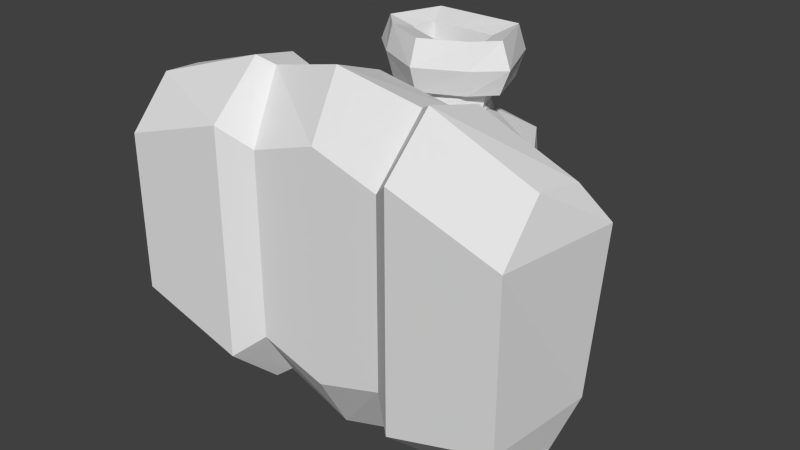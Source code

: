 # Source: tank.blend  (saved by Blender 2.80.75; exported with 4.5.12 LTS)
import bpy
from mathutils import Matrix  # noqa: F401  (used for matrix-valued properties, if any)

bpy.ops.wm.read_factory_settings(use_empty=True)
scene = bpy.context.scene
scene.name = 'Scene'

# ---- collections
col_collection_1 = bpy.data.collections.new('Collection 1'); scene.collection.children.link(col_collection_1)

# ---- materials (node trees are filled in below, after node groups)
mat_material = bpy.data.materials.new('Material')
mat_material.alpha_threshold = 0.0
mat_material.use_transparent_shadow = False
mat_material.roughness = 0.5

# ---- material node trees

# ---- world
world_world = bpy.data.worlds.new('World'); scene.world = world_world
world_world.color = (0.05088, 0.05088, 0.05088)
world_world.use_sun_shadow = False
world_world.sun_shadow_jitter_overblur = 0.0
world_world.cycles.sampling_method = 'MANUAL'
world_world.cycles.sample_map_resolution = 256

# ---- meshes
me_cube = bpy.data.meshes.new('Cube')
me_cube.from_pydata([(0.7573, -0.3299, -0.571), (0.7573, -0.3299, 0.6139), (0.5445, 0.4238, -0.571), (0.5445, 0.4238, 0.6139), (-1.764e-16, 0.4238, -0.765), (-1.764e-16, -0.3299, -0.765), (-1.764e-16, 0.4238, 0.7243), (-1.764e-16, -0.3299, 0.7413), (0.8103, -0.009293, -0.6622), (0.8103, -0.009293, 0.6381), (-1.764e-16, -0.009293, -0.8862), (0.6086, 0.4238, 0.02146), (0.8725, -0.3299, 0.02146), (-1.764e-16, -0.4373, 0.02146), (0.2424, 0.5561, -0.1984), (0.952, -0.009293, 0.02146), (0.3734, -0.009293, 0.8278), (-1.764e-16, 0.365, 0.9581), (0.2684, 0.261, 0.7489), (0.2604, -0.2024, 0.8296), (-1.764e-16, 0.365, 0.8291), (-1.764e-16, -0.2799, 0.8291), (0.3485, -0.005606, 0.8297), (0.2602, 0.2256, 0.8282), (0.2536, -0.1708, 0.8297), (-1.764e-16, -0.2799, 0.9581), (-1.764e-16, 0.3959, 1.38), (0.3742, -0.005606, 0.9587), (0.2763, 0.2256, 0.9572), (0.269, -0.1708, 0.9587), (-1.764e-16, 0.3959, 0.9787), (-1.764e-16, -0.3432, 0.9787), (-1.764e-16, 0.2071, 1.32), (0.5019, -0.01631, 0.9801), (0.3503, 0.4021, 0.9766), (0.3388, -0.1874, 0.9802), (-1.764e-16, -0.3432, 1.38), (-1.764e-16, 0.2015, 1.09), (0.5073, -0.01631, 1.381), (0.3557, 0.4021, 1.378), (0.3443, -0.1874, 1.381), (-1.764e-16, -0.1344, 1.32), (0.3242, 0.01623, 1.321), (0.2675, 0.2003, 1.32), (0.2632, -0.02741, 1.321), (-1.764e-16, -0.1289, 1.09), (-1.764e-16, 0.01623, 1.021), (0.3242, 0.01623, 1.091), (0.2675, 0.2003, 1.089), (0.2632, -0.02741, 1.091), (0.2974, 0.4238, -0.3248), (0.2974, 0.4238, 0.3677), (-1.764e-16, 0.4238, -0.4383), (-1.764e-16, 0.4238, 0.4812), (0.3103, 0.4238, 0.02146), (0.2424, 0.5561, 0.2413), (-1.764e-16, 0.5561, -0.2704), (-1.764e-16, 0.5561, 0.3134), (0.2505, 0.5561, 0.02146), (-1.764e-16, 0.5561, 0.02146), (0.3738, -0.2266, 1.181), (0.5885, -0.02728, 1.181), (0.3889, 0.4601, 1.177), (-1.764e-16, 0.4529, 1.179), (-1.764e-16, -0.4081, 1.179)], [], [(10, 8, 0, 5), (15, 9, 1, 12), (13, 5, 0, 12), (6, 3, 51, 53), (4, 2, 8, 10), (11, 3, 9, 15), (8, 15, 12, 0), (7, 13, 12, 1), (11, 2, 50, 54), (2, 11, 15, 8), (3, 6, 18), (16, 9, 18), (9, 3, 18), (9, 16, 19), (7, 1, 19), (1, 9, 19), (23, 20, 17, 28), (24, 22, 27, 29), (18, 6, 20, 23), (28, 17, 30, 34), (29, 27, 33, 35), (22, 23, 28, 27), (21, 24, 29, 25), (62, 63, 26, 39), (60, 61, 38, 40), (27, 28, 34, 33), (25, 29, 35, 31), (39, 26, 32, 43), (40, 38, 42, 44), (61, 62, 39, 38), (64, 60, 40, 36), (43, 32, 37, 48), (44, 42, 47, 49), (38, 39, 43, 42), (36, 40, 44, 41), (47, 46, 45, 49), (37, 46, 47, 48), (42, 43, 48, 47), (41, 44, 49, 45), (53, 51, 55, 57), (54, 50, 14, 58), (3, 11, 54, 51), (2, 4, 52, 50), (58, 14, 56, 59), (55, 58, 59, 57), (51, 54, 58, 55), (50, 52, 56, 14), (7, 19, 24, 21), (19, 16, 22, 24), (16, 18, 23, 22), (34, 30, 63, 62), (35, 33, 61, 60), (33, 34, 62, 61), (31, 35, 60, 64)])
_uv = me_cube.uv_layers.new(name='UVMap')
_uv.uv.foreach_set('vector', [0.2867, 0.98, 0.2933, 0.98, 0.2933, 0.98, 0.2867, 0.98, 0.7333, 0.48, 0.6133, 0.48, 0.6133, 0.4267, 0.7333, 0.4267, 0.1533, 0.9733, 0.1533, 0.9867, 0.1733, 0.9867, 0.1733, 0.9733, 0.2667, 0.26, 0.4667, 0.26, 0.3933, 0.34, 0.2667, 0.3333, 0.76, 0.4, 0.6533, 0.4, 0.6533, 0.3333, 0.76, 0.3333, 0.7333, 0.56, 0.6133, 0.56, 0.6133, 0.48, 0.7333, 0.48, 0.88, 0.48, 0.7333, 0.48, 0.7333, 0.4267, 0.88, 0.4267, 0.1533, 0.9533, 0.1533, 0.9733, 0.1733, 0.9733, 0.1733, 0.9533, 0.4667, 0.4267, 0.4667, 0.6, 0.3933, 0.5267, 0.3933, 0.4267, 0.88, 0.56, 0.7333, 0.56, 0.7333, 0.48, 0.88, 0.48, 0.6533, 0.56, 0.64, 0.56, 0.64, 0.5333, 0.64, 0.4867, 0.6533, 0.48, 0.64, 0.5333, 0.6533, 0.48, 0.6533, 0.56, 0.64, 0.5333, 0.6533, 0.48, 0.64, 0.4867, 0.64, 0.4533, 0.64, 0.4267, 0.6533, 0.4267, 0.6267, 0.44, 0.6267, 0.4267, 0.6533, 0.48, 0.6133, 0.48, 0.3067, 0.9733, 0.28, 0.9733, 0.28, 0.96, 0.3067, 0.96, 0.1533, 0.9667, 0.1667, 0.9667, 0.1667, 0.9467, 0.1533, 0.9533, 0.64, 0.5333, 0.64, 0.56, 0.64, 0.5533, 0.64, 0.5333, 0.1733, 0.9733, 0.16, 0.9733, 0.16, 0.9667, 0.18, 0.9667, 0.1733, 0.98, 0.1733, 0.9733, 0.1867, 0.9733, 0.18, 0.98, 0.1733, 0.98, 0.1733, 0.9667, 0.1733, 0.9533, 0.1733, 0.96, 0.1467, 0.98, 0.1667, 0.98, 0.1667, 0.9667, 0.1467, 0.9667, 0.2067, 0.3333, 0.2067, 0.4, 0.1333, 0.4, 0.1333, 0.3333, 0.2067, 0.44, 0.2067, 0.4867, 0.1333, 0.4867, 0.1333, 0.44, 0.1733, 0.9733, 0.1733, 0.9733, 0.18, 0.9667, 0.1867, 0.9733, 0.16, 0.98, 0.1733, 0.98, 0.18, 0.98, 0.16, 0.98, 0.56, 0.6, 0.52, 0.6, 0.52, 0.56, 0.56, 0.56, 0.52, 0.6, 0.4667, 0.6, 0.4667, 0.56, 0.52, 0.56, 0.2067, 0.46, 0.2067, 0.52, 0.1333, 0.52, 0.1333, 0.46, 0.2067, 0.4, 0.2067, 0.44, 0.1333, 0.44, 0.1333, 0.4, 0.1067, 0.9467, 0.08667, 0.94, 0.08667, 0.9667, 0.1067, 0.9733, 0.1067, 0.9533, 0.1133, 0.9467, 0.1133, 0.9733, 0.1067, 0.98, 0.52, 0.6, 0.4667, 0.6, 0.4667, 0.56, 0.52, 0.56, 0.52, 0.6, 0.4667, 0.6, 0.4667, 0.56, 0.52, 0.56, 0.05333, 0.9733, 0.02667, 0.98, 0.02667, 0.98, 0.04667, 0.98, 0.02667, 0.9667, 0.02667, 0.98, 0.05333, 0.9733, 0.04667, 0.9667, 0.1133, 0.9467, 0.1067, 0.9467, 0.1067, 0.9733, 0.1133, 0.9733, 0.08667, 0.96, 0.1067, 0.9533, 0.1067, 0.98, 0.08667, 0.98, 0.2667, 0.3333, 0.3933, 0.34, 0.3467, 0.38, 0.2667, 0.3733, 0.3933, 0.4267, 0.3933, 0.5267, 0.3467, 0.5, 0.3467, 0.44, 0.4667, 0.26, 0.4667, 0.4267, 0.3933, 0.4267, 0.3933, 0.34, 0.4667, 0.6, 0.2667, 0.6, 0.2667, 0.5333, 0.3933, 0.5267, 0.3467, 0.44, 0.3467, 0.5, 0.2667, 0.4933, 0.2667, 0.44, 0.3467, 0.38, 0.3467, 0.44, 0.2667, 0.44, 0.2667, 0.3733, 0.3933, 0.34, 0.3933, 0.4267, 0.3467, 0.44, 0.3467, 0.38, 0.3933, 0.5267, 0.2667, 0.5333, 0.2667, 0.4933, 0.3467, 0.5, 0.2867, 0.9667, 0.2867, 0.9667, 0.2867, 0.9667, 0.2867, 0.9667, 0.2867, 0.9667, 0.2867, 0.9667, 0.2867, 0.9667, 0.2867, 0.9667, 0.6267, 0.4867, 0.6267, 0.5333, 0.6267, 0.5333, 0.6267, 0.4867, 0.2667, 0.3333, 0.2667, 0.4, 0.2067, 0.4, 0.2067, 0.3333, 0.2667, 0.44, 0.2667, 0.4867, 0.2067, 0.4867, 0.2067, 0.44, 0.2667, 0.46, 0.2667, 0.5267, 0.2067, 0.5267, 0.2067, 0.46, 0.2667, 0.4, 0.2667, 0.44, 0.2067, 0.44, 0.2067, 0.4])
me_cube.materials.append(mat_material)
me_cube.use_remesh_preserve_volume = False
me_cube.use_remesh_preserve_attributes = False
me_cube.use_mirror_vertex_groups = False
me_cube.update()
me_cube_001 = bpy.data.meshes.new('Cube.001')
me_cube_001.from_pydata([(1.648, -0.006864, -0.6773), (1.648, -0.006864, 0.6233), (1.713, 0.9256, -0.7036), (1.816, 0.9256, 0.6496), (-1.764e-16, 1.148, -0.8565), (-1.764e-16, 0.1656, -0.9607), (-1.764e-16, 1.148, 0.8051), (-1.764e-16, 0.1656, 0.9092), (1.635, 0.6823, -1.029), (1.695, 0.6823, 0.975), (-1.764e-16, 0.8498, -1.256), (-1.764e-16, 0.8498, 1.25), (1.645, 0.3377, -1.04), (1.645, 0.3377, 1.011), (-1.764e-16, 0.4266, -1.433), (-1.764e-16, 0.4266, 1.399), (-1.764e-16, 1.148, -0.5292), (-1.764e-16, 1.148, 0.4777), (-1.764e-16, 1.213, -0.484), (-1.764e-16, 1.213, 0.4326), (0.9135, 1.148, -0.8565), (0.7592, 0.003503, 0.9092), (0.7592, 0.003503, -0.9607), (0.9135, 1.148, 0.8051), (0.8144, 0.8498, -1.256), (0.8285, 0.8498, 1.205), (0.7385, 0.4266, -1.35), (0.7609, 0.4266, 1.304), (0.5528, 0.1654, -0.7828), (0.6829, 1.093, -0.6985), (0.6406, 0.8507, -1.022), (0.6462, 0.5081, -1.286), (0.6829, 1.093, 0.647), (0.3293, 1.093, 0.3819), (0.3293, 1.181, 0.3819), (0.6829, 1.093, 0.647), (0.5528, 0.1654, 0.7313), (0.6406, 0.8507, 1.133), (0.6462, 0.5081, 1.234), (0.6829, 1.093, -0.6985), (0.3293, 1.093, -0.4334), (0.3293, 1.181, -0.4334)], [], [(26, 12, 0, 22), (21, 22, 0, 1), (38, 15, 7, 36), (20, 2, 8, 24), (24, 8, 12, 26), (37, 11, 15, 38), (34, 41, 18, 19), (40, 16, 18, 41), (31, 26, 22, 28), (36, 28, 22, 21), (13, 27, 21, 1), (3, 23, 25, 9), (30, 24, 26, 31), (9, 25, 27, 13), (27, 38, 36, 21), (25, 37, 38, 27), (14, 31, 28, 5), (7, 5, 28, 36), (10, 30, 31, 14), (39, 32, 35, 29), (17, 33, 34, 19), (20, 23, 3, 2), (39, 32, 23, 20), (40, 33, 32, 39), (34, 33, 40, 41), (32, 6, 11, 37), (39, 4, 16, 40), (39, 20, 24, 30), (23, 32, 37, 25), (4, 39, 30, 10), (6, 32, 33, 17), (13, 1, 3, 9), (1, 0, 2, 3), (0, 12, 8, 2)])
_uv = me_cube_001.uv_layers.new(name='UVMap')
_uv.uv.foreach_set('vector', [0.2, 0.7533, 0.0, 0.7533, 0.0, 0.86, 0.2, 0.86, 0.02667, 0.9533, 0.02667, 0.9733, 0.03333, 0.9733, 0.03333, 0.9533, 0.1333, 0.36, 0.0, 0.36, 0.0, 0.2733, 0.1333, 0.2733, 0.2, 0.5867, 0.0, 0.5867, 0.0, 0.6533, 0.2, 0.6533, 0.2, 0.6533, 0.0, 0.6533, 0.0, 0.7533, 0.2, 0.7533, 0.1333, 0.4667, 0.0, 0.4667, 0.0, 0.36, 0.1333, 0.36, 0.4467, 0.9467, 0.4467, 0.98, 0.4267, 0.9867, 0.4267, 0.94, 0.3, 0.98, 0.2933, 0.98, 0.2933, 0.98, 0.3, 0.98, 0.6267, 0.6867, 0.68, 0.68, 0.6133, 0.6133, 0.58, 0.64, 0.3, 0.64, 0.58, 0.64, 0.6133, 0.6133, 0.2733, 0.6133, 0.1933, 0.6733, 0.0, 0.6733, 0.0, 0.56, 0.1933, 0.56, 0.1933, 0.86, 0.0, 0.86, 0.0, 0.78, 0.1933, 0.78, 0.6267, 0.7933, 0.68, 0.7933, 0.68, 0.68, 0.6267, 0.6867, 0.1933, 0.78, 0.0, 0.78, 0.0, 0.6733, 0.1933, 0.6733, 0.2, 0.6733, 0.2467, 0.6867, 0.3, 0.64, 0.2733, 0.6133, 0.2, 0.7933, 0.2467, 0.7933, 0.2467, 0.6867, 0.2, 0.6733, 0.0, 0.36, 0.1133, 0.36, 0.1133, 0.2733, 0.0, 0.2733, 0.0, 0.2733, 0.0, 0.2467, 0.1333, 0.2467, 0.1333, 0.2733, 0.0, 0.4667, 0.1133, 0.4667, 0.1133, 0.36, 0.0, 0.36, 0.1133, 0.9733, 0.1, 0.9733, 0.1, 0.9733, 0.1133, 0.9733, 0.2933, 0.9467, 0.3, 0.9467, 0.3, 0.9467, 0.2933, 0.9467, 0.68, 0.82, 0.68, 0.5733, 0.88, 0.5733, 0.88, 0.82, 0.5867, 0.8333, 0.3067, 0.8333, 0.2733, 0.86, 0.6067, 0.86, 0.06667, 0.2733, 0.06667, 0.2467, 0.1333, 0.2467, 0.1333, 0.2733, 0.28, 0.98, 0.28, 0.9733, 0.32, 0.9733, 0.32, 0.98, 0.1333, 0.5333, 0.0, 0.54, 0.0, 0.4667, 0.1333, 0.4667, 0.1333, 0.2733, 0.0, 0.2733, 0.0, 0.2467, 0.0, 0.2467, 0.5867, 0.8333, 0.6067, 0.86, 0.68, 0.7933, 0.6267, 0.7933, 0.2733, 0.86, 0.3067, 0.8333, 0.2467, 0.7933, 0.2, 0.7933, 0.0, 0.5333, 0.1133, 0.5333, 0.1133, 0.4667, 0.0, 0.4667, 0.0, 0.2467, 0.1333, 0.2467, 0.06667, 0.2733, 0.0, 0.2733, 0.2, 0.6867, 0.26, 0.6133, 0.2667, 0.86, 0.2, 0.7867, 0.26, 0.6133, 0.6067, 0.6133, 0.6133, 0.86, 0.2667, 0.86, 0.6067, 0.6133, 0.68, 0.68, 0.68, 0.8, 0.6133, 0.86])
me_cube_001.materials.append(mat_material)
me_cube_001.use_remesh_preserve_volume = False
me_cube_001.use_remesh_preserve_attributes = False
me_cube_001.use_mirror_vertex_groups = False
me_cube_001.update()

# ---- objects
ob_cube_001 = bpy.data.objects.new('Cube.001', me_cube)
ob_cube = bpy.data.objects.new('Cube', me_cube_001)

# ---- transforms, parenting, visibility, modifiers, constraints
ob_cube_001.location = (0.0, 1.58, 0.0)
ob_cube_001.lineart.crease_threshold = 0.0
_m = ob_cube_001.modifiers.new('Mirror', 'MIRROR')
_m.use_clip = True
ob_cube.location = (0.0, 0.0, 0.0)
ob_cube.lineart.crease_threshold = 0.0
_m = ob_cube.modifiers.new('Mirror', 'MIRROR')
_m.use_clip = True

# ---- collection membership
col_collection_1.objects.link(ob_cube_001)
col_collection_1.objects.link(ob_cube)

# ---- scene / render settings (as saved in the file)
scene.frame_start = 1; scene.frame_end = 250; scene.frame_set(1)
scene.render.engine = 'BLENDER_EEVEE_NEXT'
scene.render.resolution_percentage = 50
scene.render.dither_intensity = 0.0
scene.cycles.use_denoising = False
scene.cycles.samples = 10
scene.cycles.sampling_pattern = 'TABULATED_SOBOL'
scene.cycles.light_sampling_threshold = 0.0
scene.cycles.use_adaptive_sampling = False
scene.cycles.use_light_tree = False
scene.cycles.blur_glossy = 0.0
scene.cycles.pixel_filter_type = 'GAUSSIAN'
scene.cycles.sample_clamp_indirect = 0.0
scene.view_settings.view_transform = 'Standard'
bpy.context.view_layer.update()

# ---- added for rendering (the .blend has no active camera and no usable light): camera, sun
cam_auto = bpy.data.cameras.new('AutoCamera')
cam_auto.lens = 50.0
cam_auto.sensor_width = 36.0
cam_auto.clip_end = 1000.0
ob_auto_camera = bpy.data.objects.new('AutoCamera', cam_auto)
scene.collection.objects.link(ob_auto_camera)
ob_auto_camera.location = (4.7004, -4.57587, 3.74336)
ob_auto_camera.rotation_euler = (1.09748, -7.21219e-08, 0.694738)
scene.camera = ob_auto_camera
light_auto_sun = bpy.data.lights.new('AutoSun', 'SUN')
light_auto_sun.energy = 3.0
light_auto_sun.angle = 0.0523599
ob_auto_sun = bpy.data.objects.new('AutoSun', light_auto_sun)
scene.collection.objects.link(ob_auto_sun)
ob_auto_sun.rotation_euler = (0.872665, 0.174533, 0.523599)
bpy.context.view_layer.update()
